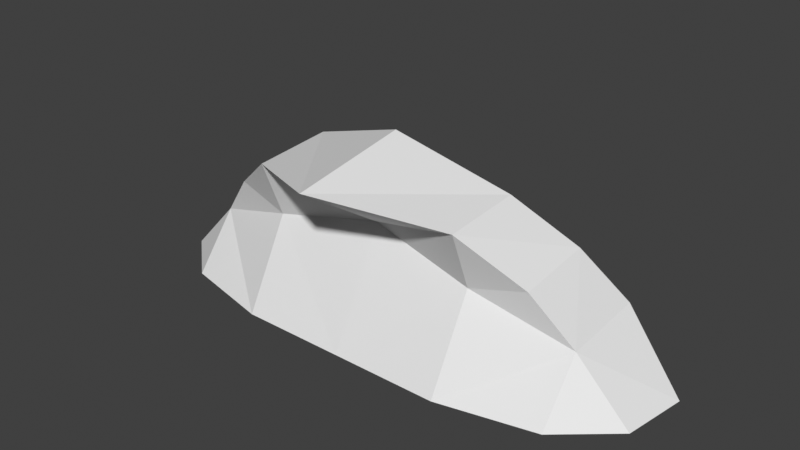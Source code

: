 # Source: tidal_wave.blend  (saved by Blender 4.3.34; exported with 4.5.12 LTS)
import bpy
from mathutils import Matrix  # noqa: F401  (used for matrix-valued properties, if any)

bpy.ops.wm.read_factory_settings(use_empty=True)
scene = bpy.context.scene
scene.name = 'Scene'

# ---- collections
col_collection = bpy.data.collections.new('Collection'); scene.collection.children.link(col_collection)

# ---- materials (node trees are filled in below, after node groups)
mat_water = bpy.data.materials.new('water')

# ---- material node trees

# ---- world
world_world = bpy.data.worlds.new('World'); scene.world = world_world
world_world.use_nodes = True; world_world.node_tree.nodes.clear()
_N = world_world.node_tree.nodes; _L = world_world.node_tree.links
n0 = _N.new('ShaderNodeOutputWorld'); n0.name = 'World Output'; n0.location = (300, 300)
n1 = _N.new('ShaderNodeBackground'); n1.name = 'Background'; n1.location = (10, 300)
n1.inputs[0].default_value = (0.05088, 0.05088, 0.05088, 1.0)
_L.new(n1.outputs[0], n0.inputs[0])
n0.is_active_output = True
world_world.color = (0.05088, 0.05088, 0.05088)
world_world.sun_shadow_jitter_overblur = 0.0

# ---- meshes
me_cube = bpy.data.meshes.new('Cube')
me_cube.from_pydata([(0.0, 0.3253, 0.5422), (0.0, 0.5, 0.0), (0.0, -0.736, 0.8498), (0.0, -0.5586, 0.0), (0.5323, 0.2924, 0.4566), (0.0, -0.2775, 0.5481), (0.0, -0.1456, 0.9372), (1.005, 0.3447, 0.0), (0.8106, -0.3034, 0.509), (1.005, -0.4505, 0.0), (1.005, -0.2339, 0.2777), (0.8106, 0.07407, 0.5533), (1.005, 0.1868, 0.3114), (0.5323, -0.0409, 0.7538), (0.5323, -0.3258, 0.4354), (0.5323, -0.5586, 0.0), (0.5323, -0.4394, 0.7263), (0.5323, 0.5, 0.0), (1.319, 0.09913, 0.0), (1.268, -0.2231, 0.0), (-0.5323, 0.2924, 0.4566), (-1.005, 0.3447, 0.0), (-0.8106, -0.3034, 0.509), (-1.005, -0.4505, 0.0), (-1.005, -0.2339, 0.2777), (-0.8106, 0.07407, 0.5533), (-1.005, 0.1868, 0.3114), (-0.5323, -0.0409, 0.7538), (-0.5323, -0.3258, 0.4354), (-0.5323, -0.5586, 0.0), (-0.5323, -0.4394, 0.7263), (-0.5323, 0.5, 0.0), (-1.319, 0.09913, 0.0), (-1.268, -0.2231, 0.0)], [], [(15, 9, 10, 14), (16, 8, 11, 13), (4, 12, 7, 17), (13, 11, 12, 4), (14, 10, 8, 16), (6, 13, 4, 0), (3, 15, 14, 5), (5, 14, 16, 2), (0, 4, 17, 1), (2, 16, 13, 6), (10, 12, 11, 8), (10, 19, 18, 12), (10, 9, 19), (7, 12, 18), (29, 28, 24, 23), (30, 27, 25, 22), (20, 31, 21, 26), (27, 20, 26, 25), (28, 30, 22, 24), (6, 0, 20, 27), (3, 5, 28, 29), (5, 2, 30, 28), (0, 1, 31, 20), (2, 6, 27, 30), (24, 22, 25, 26), (24, 26, 32, 33), (24, 33, 23), (21, 32, 26)])
_uv = me_cube.uv_layers.new(name='UVMap')
_uv.uv.foreach_set('vector', [-0.4352, -0.9416, -1.69, -0.6412, -1.69, 0.0964, -0.4352, 0.2147, -0.3299, 0.6685, -1.022, 0.5434, -1.022, -0.395, -0.3299, -0.3222, -0.3299, -1.151, -1.505, -0.5263, -1.505, -0.9188, -0.3299, -1.667, -0.3299, -0.3222, -1.022, -0.395, -1.505, -0.5263, -0.3299, -1.151, -0.4352, 0.2147, -1.69, 0.0964, -1.174, 0.5871, -0.4352, 0.9873, 0.9936, -0.4698, -0.3299, -0.3222, -0.3299, -1.151, 0.9936, -1.641, 0.9785, -1.28, -0.4352, -0.9416, -0.4352, 0.2147, 0.9785, 0.1755, 0.9785, 0.1755, -0.4352, 0.2147, -0.4352, 0.9873, 0.9785, 0.977, 0.9936, -1.641, -0.3299, -1.151, -0.3299, -1.667, 0.9936, -2.075, 0.9936, 0.998, -0.3299, 0.6685, -0.3299, -0.3222, 0.9936, -0.4698, -1.505, 0.5195, -1.505, -0.5263, -1.022, -0.395, -1.022, 0.5434, -0.7478, -1.155, -0.7652, -0.7293, -1.286, -0.6478, -1.427, -1.155, -0.7478, -1.155, -0.3979, -1.155, -0.7652, -0.7293, -1.682, -1.155, -1.427, -1.155, -1.286, -0.6478, -0.4352, -0.9416, -0.4352, 0.2147, -1.69, 0.0964, -1.69, -0.6412, -0.3299, 0.6685, -0.3299, -0.3222, -1.022, -0.395, -1.022, 0.5434, -0.3299, -1.151, -0.3299, -1.667, -1.505, -0.9188, -1.505, -0.5263, -0.3299, -0.3222, -0.3299, -1.151, -1.505, -0.5263, -1.022, -0.395, -0.4352, 0.2147, -0.4352, 0.9873, -1.174, 0.5871, -1.69, 0.0964, 0.9936, -0.4698, 0.9936, -1.641, -0.3299, -1.151, -0.3299, -0.3222, 0.9785, -1.28, 0.9785, 0.1755, -0.4352, 0.2147, -0.4352, -0.9416, 0.9785, 0.1755, 0.9785, 0.977, -0.4352, 0.9873, -0.4352, 0.2147, 0.9936, -1.641, 0.9936, -2.075, -0.3299, -1.667, -0.3299, -1.151, 0.9936, 0.998, 0.9936, -0.4698, -0.3299, -0.3222, -0.3299, 0.6685, -1.505, 0.5195, -1.022, 0.5434, -1.022, -0.395, -1.505, -0.5263, -0.7478, -1.155, -1.427, -1.155, -1.286, -0.6478, -0.7652, -0.7293, -0.7478, -1.155, -0.7652, -0.7293, -0.3979, -1.155, -1.682, -1.155, -1.286, -0.6478, -1.427, -1.155])
_ca = me_cube.color_attributes.new('Col', 'FLOAT_COLOR', 'POINT')
_ca.data.foreach_set('color', [0.02828, 0.6367, 0.712, 1.0, 0.02828, 0.6367, 0.712, 1.0, 0.02828, 0.6367, 0.712, 1.0, 0.02828, 0.6367, 0.712, 1.0, 0.02828, 0.6367, 0.712, 1.0, 0.02828, 0.6367, 0.712, 1.0, 0.02828, 0.6367, 0.712, 1.0, 0.02828, 0.6367, 0.712, 1.0, 0.02828, 0.6367, 0.712, 1.0, 0.02828, 0.6367, 0.712, 1.0, 0.02828, 0.6367, 0.712, 1.0, 0.02828, 0.6367, 0.712, 1.0, 0.02828, 0.6367, 0.712, 1.0, 0.02828, 0.6367, 0.712, 1.0, 0.02828, 0.6367, 0.712, 1.0, 0.02828, 0.6367, 0.712, 1.0, 0.02828, 0.6367, 0.712, 1.0, 0.02828, 0.6367, 0.712, 1.0, 0.02828, 0.6367, 0.712, 1.0, 0.02828, 0.6367, 0.712, 1.0, 0.02828, 0.6367, 0.712, 1.0, 0.02828, 0.6367, 0.712, 1.0, 0.02828, 0.6367, 0.712, 1.0, 0.02828, 0.6367, 0.712, 1.0, 0.02828, 0.6367, 0.712, 1.0, 0.02828, 0.6367, 0.712, 1.0, 0.02828, 0.6367, 0.712, 1.0, 0.02828, 0.6367, 0.712, 1.0, 0.02828, 0.6367, 0.712, 1.0, 0.02828, 0.6367, 0.712, 1.0, 0.02828, 0.6367, 0.712, 1.0, 0.02828, 0.6367, 0.712, 1.0, 0.02828, 0.6367, 0.712, 1.0, 0.02828, 0.6367, 0.712, 1.0])
_ca = me_cube.color_attributes.new('Alpha', 'FLOAT_COLOR', 'POINT')
_ca.data.foreach_set('color', [0.0, 0.0, 0.0, 1.0, 0.0, 0.0, 0.0, 1.0, 0.0, 0.0, 0.0, 1.0, 0.0, 0.0, 0.0, 1.0, 0.0, 0.0, 0.0, 1.0, 0.0, 0.0, 0.0, 1.0, 0.0, 0.0, 0.0, 1.0, 0.0, 0.0, 0.0, 1.0, 0.0, 0.0, 0.0, 1.0, 0.0, 0.0, 0.0, 1.0, 0.0, 0.0, 0.0, 1.0, 0.0, 0.0, 0.0, 1.0, 0.0, 0.0, 0.0, 1.0, 0.0, 0.0, 0.0, 1.0, 0.0, 0.0, 0.0, 1.0, 0.0, 0.0, 0.0, 1.0, 0.0, 0.0, 0.0, 1.0, 0.0, 0.0, 0.0, 1.0, 0.0, 0.0, 0.0, 1.0, 0.0, 0.0, 0.0, 1.0, 0.0, 0.0, 0.0, 1.0, 0.0, 0.0, 0.0, 1.0, 0.0, 0.0, 0.0, 1.0, 0.0, 0.0, 0.0, 1.0, 0.0, 0.0, 0.0, 1.0, 0.0, 0.0, 0.0, 1.0, 0.0, 0.0, 0.0, 1.0, 0.0, 0.0, 0.0, 1.0, 0.0, 0.0, 0.0, 1.0, 0.0, 0.0, 0.0, 1.0, 0.0, 0.0, 0.0, 1.0, 0.0, 0.0, 0.0, 1.0, 0.0, 0.0, 0.0, 1.0, 0.0, 0.0, 0.0, 1.0])
me_cube.materials.append(mat_water)
me_cube.use_mirror_vertex_groups = False
me_cube.update()

# ---- objects
ob_cube = bpy.data.objects.new('Cube', me_cube)

# ---- transforms, parenting, visibility, modifiers, constraints
ob_cube.location = (0.0, 0.0, 0.0)
ob_cube.lock_rotations_4d = False
ob_cube.empty_display_type = 'ARROWS'
ob_cube.lineart.crease_threshold = 0.0

# ---- collection membership
col_collection.objects.link(ob_cube)

# ---- scene / render settings (as saved in the file)
scene.frame_start = 1; scene.frame_end = 250; scene.frame_set(1)
scene.render.engine = 'BLENDER_EEVEE_NEXT'
scene.view_settings.view_transform = 'Standard'
bpy.context.view_layer.update()

# ---- added for rendering (the .blend has no active camera and no usable light): camera, sun
cam_auto = bpy.data.cameras.new('AutoCamera')
cam_auto.lens = 50.0
cam_auto.sensor_width = 36.0
cam_auto.clip_end = 1000.0
ob_auto_camera = bpy.data.objects.new('AutoCamera', cam_auto)
scene.collection.objects.link(ob_auto_camera)
ob_auto_camera.location = (2.83098, -3.51515, 2.73337)
ob_auto_camera.rotation_euler = (1.09748, -7.21219e-08, 0.694738)
scene.camera = ob_auto_camera
light_auto_sun = bpy.data.lights.new('AutoSun', 'SUN')
light_auto_sun.energy = 3.0
light_auto_sun.angle = 0.0523599
ob_auto_sun = bpy.data.objects.new('AutoSun', light_auto_sun)
scene.collection.objects.link(ob_auto_sun)
ob_auto_sun.rotation_euler = (0.872665, 0.174533, 0.523599)
bpy.context.view_layer.update()
